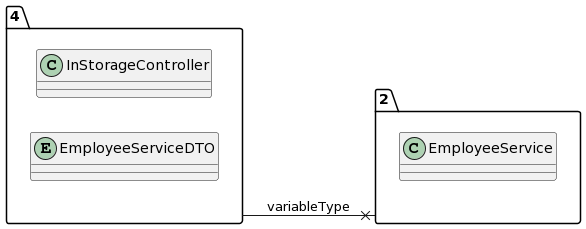

The diagram above was rendered by PlantUML. Its source (embedded in the PNG):
@startuml
allow_mixing
left to right direction
package "4"{
class InStorageController
entity EmployeeServiceDTO

}
package "2"{
class EmployeeService

}
"4" --x "2":variableType
@enduml